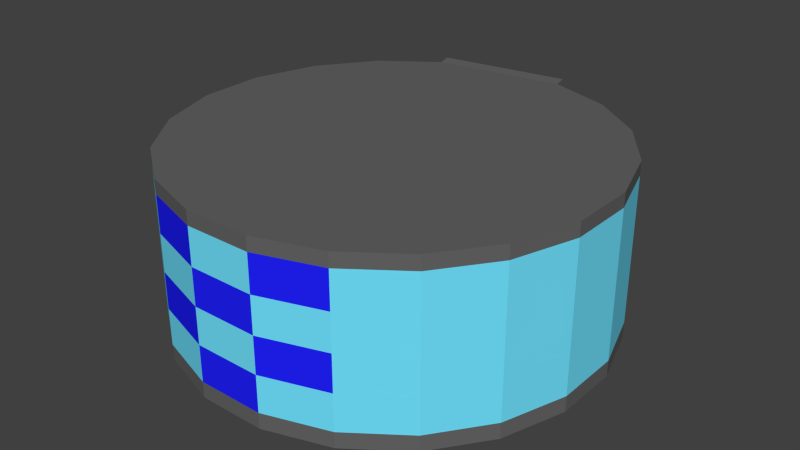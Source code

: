 # Source: CAVE2.ScreenMask.blend  (saved by Blender 2.70.0; exported with 4.5.12 LTS)
import bpy
from mathutils import Matrix  # noqa: F401  (used for matrix-valued properties, if any)

bpy.ops.wm.read_factory_settings(use_empty=True)
scene = bpy.context.scene
scene.name = 'Scene'

# ---- collections
col_collection_1 = bpy.data.collections.new('Collection 1'); scene.collection.children.link(col_collection_1)

# ---- materials (node trees are filled in below, after node groups)
mat_cave2_floor = bpy.data.materials.new('CAVE2-Floor')
mat_cave2_floor.alpha_threshold = 0.0
mat_cave2_floor.use_transparent_shadow = False
mat_cave2_floor.diffuse_color = (0.1282, 0.1282, 0.1282, 1.0)
mat_cave2_floor.roughness = 0.5
mat_cave2_floor.line_color = (0.0, 0.0, 0.0, 1.0)
mat_cave2_posx = bpy.data.materials.new('CAVE2-posX')
mat_cave2_posx.alpha_threshold = 0.0
mat_cave2_posx.use_transparent_shadow = False
mat_cave2_posx.diffuse_color = (1.0, 0.01538, 0.01538, 1.0)
mat_cave2_posx.roughness = 0.5
mat_cave2_posx.line_color = (0.0, 0.0, 0.0, 1.0)
mat_cave2_posz = bpy.data.materials.new('CAVE2-posZ')
mat_cave2_posz.alpha_threshold = 0.0
mat_cave2_posz.use_transparent_shadow = False
mat_cave2_posz.diffuse_color = (0.01538, 0.01538, 1.0, 1.0)
mat_cave2_posz.roughness = 0.5
mat_cave2_posz.line_color = (0.0, 0.0, 0.0, 1.0)
mat_cave2_posy = bpy.data.materials.new('CAVE2-posY')
mat_cave2_posy.alpha_threshold = 0.0
mat_cave2_posy.use_transparent_shadow = False
mat_cave2_posy.diffuse_color = (0.01538, 1.0, 0.01538, 1.0)
mat_cave2_posy.roughness = 0.5
mat_cave2_posy.line_color = (0.0, 0.0, 0.0, 1.0)
mat_screen = bpy.data.materials.new('Screen')
mat_screen.alpha_threshold = 0.0
mat_screen.use_transparent_shadow = False
mat_screen.diffuse_color = (0.1648, 0.7675, 1.0, 1.0)
mat_screen.roughness = 0.5
mat_screen.line_color = (0.0, 0.0, 0.0, 0.5)

# ---- material node trees

# ---- world
world_world = bpy.data.worlds.new('World'); scene.world = world_world
world_world.color = (0.05088, 0.05088, 0.05088)
world_world.use_sun_shadow = False
world_world.sun_shadow_jitter_overblur = 0.0
world_world.cycles.sampling_method = 'MANUAL'
world_world.cycles.sample_map_resolution = 256

# ---- meshes
me_cave2_screen = bpy.data.meshes.new('CAVE2-Screen')
me_cave2_screen.from_pydata([(-0.375, -3.315, 0.279), (-1.377, -2.989, 0.279), (-2.23, -2.369, 0.279), (-2.849, -1.517, 0.279), (-3.175, -0.5145, 0.279), (-3.175, 0.5394, 0.279), (-2.849, 1.542, 0.279), (-2.23, 2.394, 0.279), (-1.377, 3.014, 0.279), (-0.375, -3.315, 2.595), (0.6789, 3.339, 0.279), (1.681, 3.014, 0.279), (2.534, 2.394, 0.279), (3.153, 1.542, 0.279), (3.479, 0.5394, 0.279), (3.479, -0.5145, 0.279), (3.153, -1.517, 0.279), (2.534, -2.369, 0.279), (1.681, -2.989, 0.279), (0.6789, -3.315, 0.279), (-1.377, -2.989, 2.595), (-2.23, -2.369, 2.595), (-2.849, -1.517, 2.595), (-3.175, -0.5145, 2.595), (-3.175, 0.5394, 2.595), (-2.849, 1.542, 2.595), (-2.23, 2.394, 2.595), (-1.377, 3.014, 2.595), (1.681, 3.014, 2.595), (2.534, 2.394, 2.595), (3.153, 1.542, 2.595), (3.479, -0.5145, 2.595), (3.153, -1.517, 2.595), (2.534, -2.369, 2.595), (1.681, -2.989, 2.595), (0.6789, -3.315, 2.595), (-0.375, -3.315, 0.858), (-1.377, -2.989, 0.858), (-2.23, -2.369, 0.858), (-3.175, -0.5145, 0.858), (-3.175, 0.5394, 0.858), (-2.849, 1.542, 0.858), (-2.23, 2.394, 0.858), (-1.377, 3.014, 0.858), (0.6789, 3.339, 0.858), (1.681, 3.014, 0.858), (2.534, 2.394, 0.858), (3.153, 1.542, 0.858), (3.479, 0.5394, 0.858), (3.479, -0.5145, 0.858), (3.153, -1.517, 0.858), (2.534, -2.369, 0.858), (1.681, -2.989, 0.858), (0.6789, -3.315, 0.858), (-0.375, -3.315, 1.437), (-1.377, -2.989, 1.437), (-2.23, -2.369, 1.437), (-3.175, -0.5145, 1.437), (-3.175, 0.5394, 1.437), (-2.849, 1.542, 1.437), (-2.23, 2.394, 1.437), (-1.377, 3.014, 1.437), (0.6789, 3.339, 1.437), (1.681, 3.014, 1.437), (2.534, 2.394, 1.437), (3.153, 1.542, 1.437), (3.479, 0.5394, 1.437), (3.479, -0.5145, 1.437), (3.153, -1.517, 1.437), (2.534, -2.369, 1.437), (1.681, -2.989, 1.437), (0.6789, -3.315, 1.437), (-0.375, -3.315, 2.016), (-1.377, -2.989, 2.016), (-2.23, -2.369, 2.016), (-3.175, -0.5145, 2.016), (-3.175, 0.5394, 2.016), (-2.849, 1.542, 2.016), (-2.23, 2.394, 2.016), (-1.377, 3.014, 2.016), (0.6789, 3.339, 2.016), (1.681, 3.014, 2.016), (2.534, 2.394, 2.016), (3.153, 1.542, 2.016), (3.479, 0.5394, 2.016), (3.479, -0.5145, 2.016), (3.153, -1.517, 2.016), (2.534, -2.369, 2.016), (1.681, -2.989, 2.016), (0.6789, -3.315, 2.016), (0.6789, 3.339, 2.595), (3.479, 0.5394, 2.595), (-2.849, -1.517, 0.858), (-2.849, -1.517, 1.437), (-2.849, -1.517, 2.016)], [], [(12, 13, 47, 46), (17, 18, 52, 51), (10, 11, 45, 44), (16, 17, 51, 50), (4, 5, 40, 39), (11, 12, 46, 45), (6, 7, 42, 41), (5, 6, 41, 40), (15, 16, 50, 49), (7, 8, 43, 42), (18, 19, 53, 52), (13, 14, 48, 47), (1, 2, 38, 37), (0, 1, 37, 36), (14, 15, 49, 48), (19, 0, 36, 53), (48, 49, 67, 66), (53, 36, 54, 71), (46, 47, 65, 64), (51, 52, 70, 69), (44, 45, 63, 62), (50, 51, 69, 68), (37, 38, 56, 55), (40, 41, 59, 58), (45, 46, 64, 63), (39, 40, 58, 57), (52, 53, 71, 70), (49, 50, 68, 67), (41, 42, 60, 59), (36, 37, 55, 54), (47, 48, 66, 65), (42, 43, 61, 60), (55, 56, 74, 73), (58, 59, 77, 76), (63, 64, 82, 81), (57, 58, 76, 75), (70, 71, 89, 88), (67, 68, 86, 85), (59, 60, 78, 77), (54, 55, 73, 72), (65, 66, 84, 83), (60, 61, 79, 78), (66, 67, 85, 84), (71, 54, 72, 89), (64, 65, 83, 82), (69, 70, 88, 87), (62, 63, 81, 80), (68, 69, 87, 86), (78, 79, 27, 26), (84, 85, 31, 91), (89, 72, 9, 35), (82, 83, 30, 29), (87, 88, 34, 33), (80, 81, 28, 90), (86, 87, 33, 32), (73, 74, 21, 20), (76, 77, 25, 24), (81, 82, 29, 28), (75, 76, 24, 23), (88, 89, 35, 34), (85, 86, 32, 31), (77, 78, 26, 25), (72, 73, 20, 9), (83, 84, 91, 30), (22, 94, 75, 23), (21, 74, 94, 22), (56, 93, 94, 74), (38, 92, 93, 56), (38, 2, 3, 92), (92, 3, 4, 39), (57, 93, 92, 39), (75, 94, 93, 57)])
me_cave2_screen.polygons.foreach_set('material_index', [4, 4, 4, 4, 4, 4, 4, 4, 4, 4, 4, 4, 4, 4, 4, 2, 4, 4, 4, 4, 4, 4, 4, 4, 4, 4, 2, 4, 4, 2, 4, 4, 4, 4, 4, 4, 4, 4, 4, 4, 4, 4, 4, 2, 4, 4, 4, 4, 4, 4, 4, 4, 4, 4, 4, 4, 4, 4, 4, 2, 4, 4, 2, 4, 4, 4, 4, 4, 4, 4, 4, 4])
me_cave2_screen.materials.append(mat_cave2_floor)
me_cave2_screen.materials.append(mat_cave2_posx)
me_cave2_screen.materials.append(mat_cave2_posz)
me_cave2_screen.materials.append(mat_cave2_posy)
me_cave2_screen.materials.append(mat_screen)
me_cave2_screen.use_remesh_preserve_volume = False
me_cave2_screen.use_remesh_preserve_attributes = False
me_cave2_screen.use_mirror_vertex_groups = False
me_cave2_screen.update()
me_cave2_screenmask = bpy.data.meshes.new('CAVE2-ScreenMask')
me_cave2_screenmask.from_pydata([(0.1055, -0.2812, 0.04329), (-0.1416, -0.03405, 0.04329), (-0.1416, 0.05896, 0.04329), (0.1055, 0.3061, 0.04329), (0.1985, 0.3061, 0.04329), (0.4456, 0.05896, 0.04329), (0.4456, -0.03405, 0.04329), (0.1985, -0.2812, 0.04329), (-3.035, -0.03405, 0.04329), (-3.035, 0.05896, 0.04329), (0.1055, 3.121, 0.04329), (0.1985, 3.121, 0.04329), (-0.375, -3.315, 0.03), (-1.377, -2.989, 0.03), (-2.23, -2.369, 0.03), (-2.849, -1.517, 0.03), (-3.175, -0.5145, 0.03), (-3.175, 0.5394, 0.03), (-2.849, 1.542, 0.03), (-2.23, 2.394, 0.03), (-1.377, 3.014, 0.03), (-0.375, 3.339, 0.03), (0.6789, 3.339, 0.03), (1.681, 3.014, 0.03), (2.534, 2.394, 0.03), (3.153, 1.542, 0.03), (3.479, 0.5394, 0.03), (3.479, -0.5145, 0.03), (3.153, -1.517, 0.03), (2.534, -2.369, 0.03), (1.681, -2.989, 0.03), (0.6789, -3.315, 0.03), (-0.375, -3.315, 0.279), (-1.377, -2.989, 0.279), (-2.23, -2.369, 0.279), (-2.849, -1.517, 0.279), (-3.175, -0.5145, 0.279), (-3.175, 0.5394, 0.279), (-2.849, 1.542, 0.279), (-2.23, 2.394, 0.279), (-1.377, 3.014, 0.279), (-0.375, -3.315, 2.595), (0.6789, 3.339, 0.279), (1.681, 3.014, 0.279), (2.534, 2.394, 0.279), (3.153, 1.542, 0.279), (3.479, 0.5394, 0.279), (3.479, -0.5145, 0.279), (3.153, -1.517, 0.279), (2.534, -2.369, 0.279), (1.681, -2.989, 0.279), (0.6789, -3.315, 0.279), (-1.377, -2.989, 2.595), (-2.23, -2.369, 2.595), (-2.849, -1.517, 2.595), (-3.175, -0.5145, 2.595), (-3.175, 0.5394, 2.595), (-2.849, 1.542, 2.595), (-2.23, 2.394, 2.595), (-1.377, 3.014, 2.595), (0.6789, 3.339, 2.595), (1.681, 3.014, 2.595), (2.534, 2.394, 2.595), (3.153, 1.542, 2.595), (3.479, 0.5394, 2.595), (3.479, -0.5145, 2.595), (3.153, -1.517, 2.595), (2.534, -2.369, 2.595), (1.681, -2.989, 2.595), (0.6789, -3.315, 2.595), (-0.375, -3.315, 2.816), (-1.377, -2.989, 2.816), (-2.23, -2.369, 2.816), (-2.849, -1.517, 2.816), (-3.175, -0.5145, 2.816), (-3.175, 0.5394, 2.816), (-2.849, 1.542, 2.816), (-2.23, 2.394, 2.816), (-1.377, 3.014, 2.816), (0.6789, 3.339, 2.816), (1.681, 3.014, 2.816), (2.534, 2.394, 2.816), (3.153, 1.542, 2.816), (3.479, 0.5394, 2.816), (3.479, -0.5145, 2.816), (3.153, -1.517, 2.816), (2.534, -2.369, 2.816), (1.681, -2.989, 2.816), (0.6789, -3.315, 2.816), (-1.409, 3.215, 0.01947), (-0.4068, 3.54, 0.01947), (0.6471, 3.54, 0.01947), (-1.409, 3.215, 0.2985), (0.6471, 3.54, 0.2985), (-1.409, 3.215, 2.614), (0.6471, 3.54, 2.614), (-1.409, 3.215, 2.836), (0.6471, 3.54, 2.836)], [], [(1, 0, 7, 6, 5, 4, 3, 2), (1, 2, 9, 8), (3, 4, 11, 10), (13, 12, 31, 30, 29, 28, 27, 26, 25, 24, 23, 22, 21, 20, 19, 18, 17, 16, 15, 14), (29, 49, 48, 28), (19, 39, 38, 18), (23, 43, 42, 22), (24, 44, 43, 23), (20, 40, 39, 19), (14, 34, 33, 13), (28, 48, 47, 27), (15, 35, 34, 14), (18, 38, 37, 17), (26, 46, 45, 25), (12, 32, 51, 31), (16, 36, 35, 15), (31, 51, 50, 30), (27, 47, 46, 26), (30, 50, 49, 29), (17, 37, 36, 16), (13, 33, 32, 12), (25, 45, 44, 24), (56, 57, 76, 75), (40, 20, 89, 92), (21, 22, 91, 90), (72, 73, 74, 75, 76, 77, 78, 79, 80, 81, 82, 83, 84, 85, 86, 87, 88, 70, 71), (53, 54, 73, 72), (65, 66, 85, 84), (58, 59, 78, 77), (54, 55, 74, 73), (68, 69, 88, 87), (63, 64, 83, 82), (69, 41, 70, 88), (41, 52, 71, 70), (64, 65, 84, 83), (67, 68, 87, 86), (60, 79, 97, 95), (62, 63, 82, 81), (66, 67, 86, 85), (55, 56, 75, 74), (52, 53, 72, 71), (60, 61, 80, 79), (61, 62, 81, 80), (57, 58, 77, 76), (94, 92, 93, 95), (90, 91, 93, 92, 89), (94, 95, 97, 96), (59, 40, 92, 94), (79, 78, 96, 97), (78, 59, 94, 96), (20, 21, 90, 89), (22, 42, 93, 91), (42, 60, 95, 93)])
me_cave2_screenmask.polygons.foreach_set('material_index', [3, 1, 2, 0, 0, 0, 0, 0, 0, 0, 0, 0, 0, 0, 0, 0, 0, 0, 0, 0, 0, 0, 0, 0, 0, 0, 0, 0, 0, 0, 0, 0, 0, 0, 0, 0, 0, 0, 0, 0, 0, 0, 0, 0, 0, 0, 0, 0, 0, 0, 0, 0, 0])
me_cave2_screenmask.materials.append(mat_cave2_floor)
me_cave2_screenmask.materials.append(mat_cave2_posx)
me_cave2_screenmask.materials.append(mat_cave2_posz)
me_cave2_screenmask.materials.append(mat_cave2_posy)
me_cave2_screenmask.use_remesh_preserve_volume = False
me_cave2_screenmask.use_remesh_preserve_attributes = False
me_cave2_screenmask.use_mirror_vertex_groups = False
me_cave2_screenmask.update()

# ---- objects
ob_cave2_screen = bpy.data.objects.new('CAVE2-Screen', me_cave2_screen)
ob_cave2_screenmask = bpy.data.objects.new('CAVE2-ScreenMask', me_cave2_screenmask)

# ---- transforms, parenting, visibility, modifiers, constraints
ob_cave2_screen.location = (0.0, 0.0, 0.0)
ob_cave2_screen.lineart.crease_threshold = 0.0
ob_cave2_screenmask.location = (0.0, 0.0, 0.0)
ob_cave2_screenmask.lineart.crease_threshold = 0.0

# ---- collection membership
col_collection_1.objects.link(ob_cave2_screen)
col_collection_1.objects.link(ob_cave2_screenmask)

# ---- scene / render settings (as saved in the file)
scene.frame_start = 1; scene.frame_end = 250; scene.frame_set(1)
scene.render.engine = 'BLENDER_EEVEE_NEXT'
scene.render.image_settings.color_mode = 'RGB'
scene.render.image_settings.compression = 90
scene.render.resolution_percentage = 50
scene.render.dither_intensity = 0.0
scene.cycles.use_denoising = False
scene.cycles.samples = 10
scene.cycles.sampling_pattern = 'TABULATED_SOBOL'
scene.cycles.light_sampling_threshold = 0.0
scene.cycles.use_adaptive_sampling = False
scene.cycles.use_light_tree = False
scene.cycles.blur_glossy = 0.0
scene.cycles.volume_bounces = 1
scene.cycles.pixel_filter_type = 'GAUSSIAN'
scene.cycles.sample_clamp_indirect = 0.0
scene.view_settings.view_transform = 'Standard'
bpy.context.view_layer.update()

# ---- added for rendering (the .blend has no active camera and no usable light): camera, sun
cam_auto = bpy.data.cameras.new('AutoCamera')
cam_auto.lens = 50.0
cam_auto.sensor_width = 36.0
cam_auto.clip_end = 1000.0
ob_auto_camera = bpy.data.objects.new('AutoCamera', cam_auto)
scene.collection.objects.link(ob_auto_camera)
ob_auto_camera.location = (9.36693, -10.9451, 8.79951)
ob_auto_camera.rotation_euler = (1.09748, -7.21219e-08, 0.694738)
scene.camera = ob_auto_camera
light_auto_sun = bpy.data.lights.new('AutoSun', 'SUN')
light_auto_sun.energy = 3.0
light_auto_sun.angle = 0.0523599
ob_auto_sun = bpy.data.objects.new('AutoSun', light_auto_sun)
scene.collection.objects.link(ob_auto_sun)
ob_auto_sun.rotation_euler = (0.872665, 0.174533, 0.523599)
bpy.context.view_layer.update()
